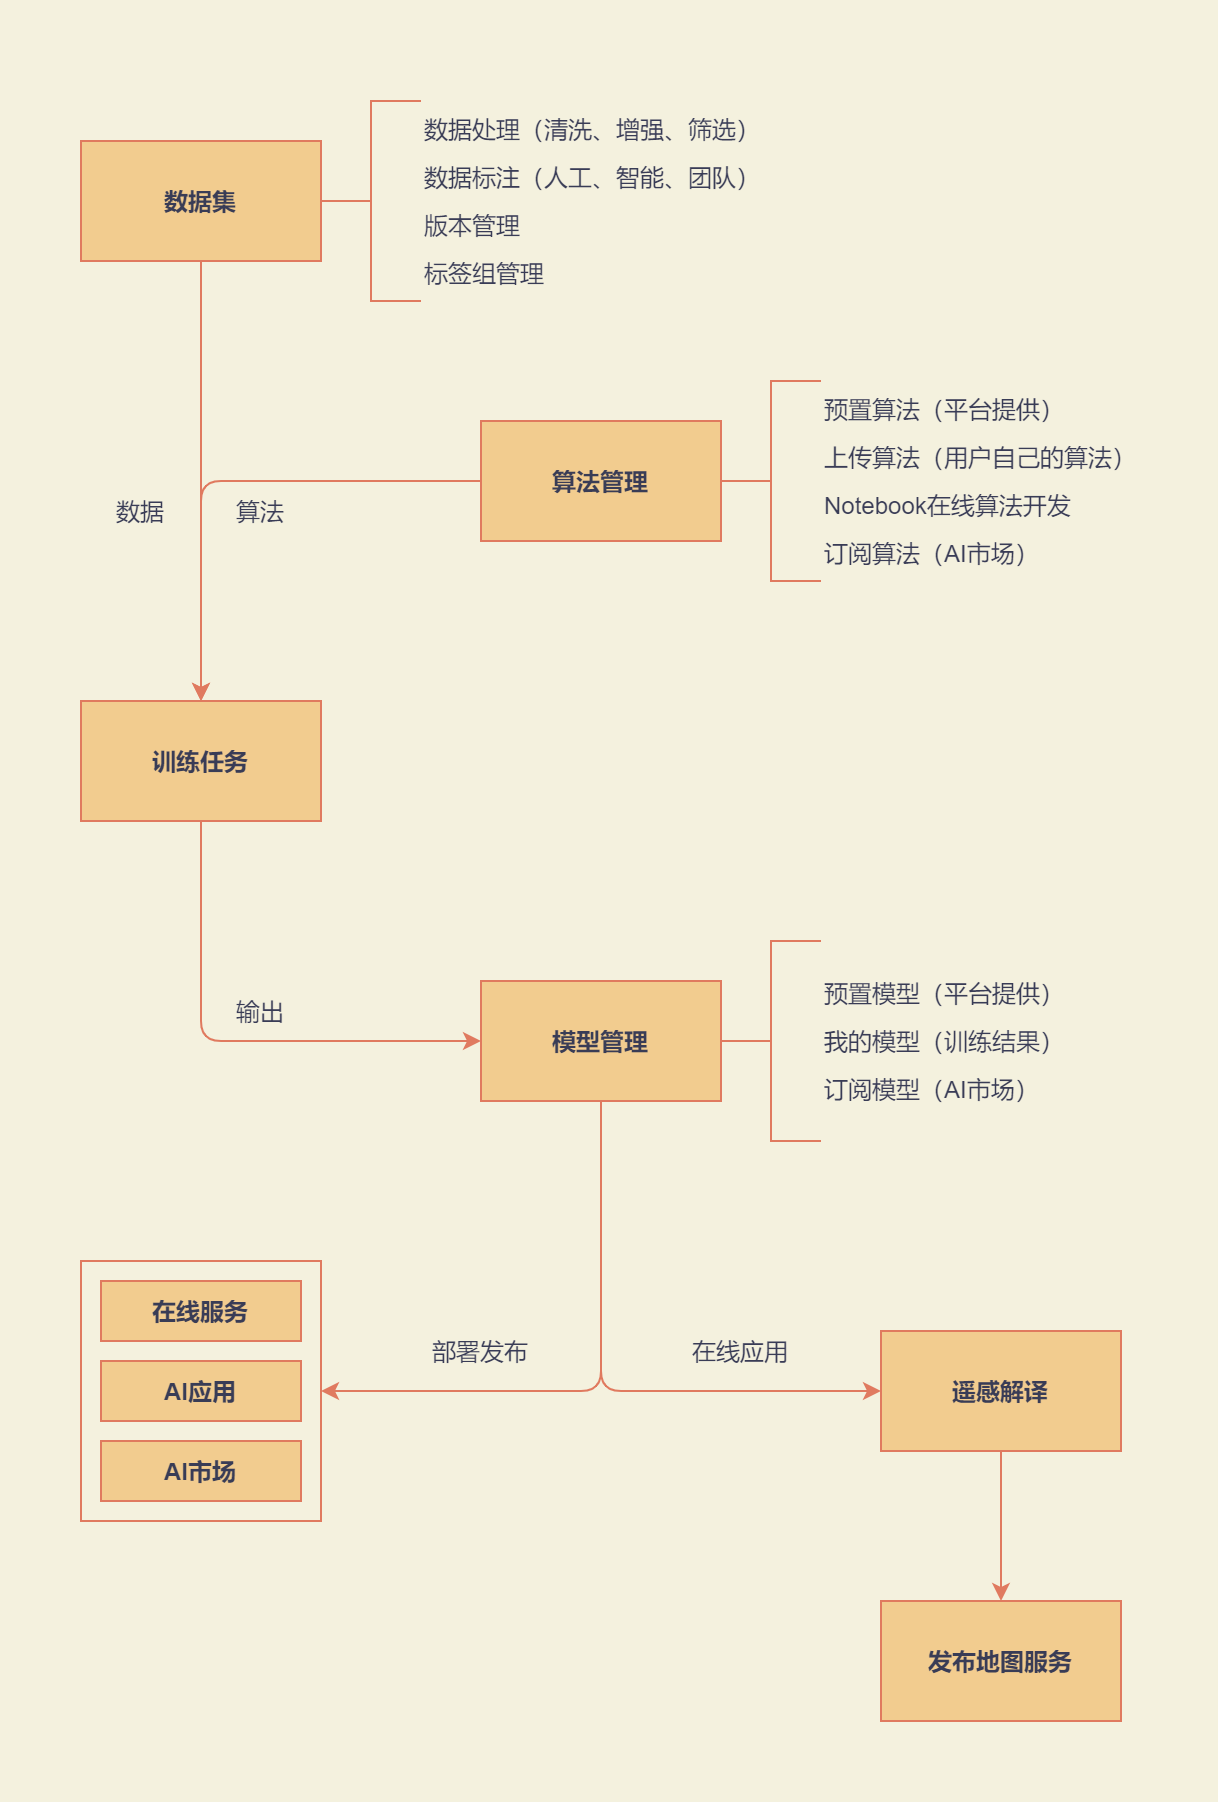

The diagram above was exported from draw.io. Its source (the exported page's mxGraphModel, read from the mxfile embedded in the PNG):
<mxGraphModel dx="1086" dy="806" grid="1" gridSize="10" guides="1" tooltips="1" connect="1" arrows="1" fold="1" page="1" pageScale="1" pageWidth="827" pageHeight="1169" background="#F4F1DE" math="0" shadow="0">
  <root>
    <mxCell id="0" />
    <mxCell id="1" parent="0" />
    <mxCell id="3lEMlzrXpbTsEG-o_p7l-22" value="" style="whiteSpace=wrap;html=1;strokeWidth=1;fillColor=none;strokeColor=#E07A5F;fontColor=#393C56;" parent="1" vertex="1">
      <mxGeometry x="40" y="620" width="120" height="130" as="geometry" />
    </mxCell>
    <mxCell id="3lEMlzrXpbTsEG-o_p7l-23" style="edgeStyle=orthogonalEdgeStyle;orthogonalLoop=1;jettySize=auto;html=1;strokeColor=#E07A5F;fontColor=#393C56;labelBackgroundColor=#F4F1DE;" parent="1" source="3lEMlzrXpbTsEG-o_p7l-1" target="3lEMlzrXpbTsEG-o_p7l-3" edge="1">
      <mxGeometry relative="1" as="geometry" />
    </mxCell>
    <mxCell id="3lEMlzrXpbTsEG-o_p7l-1" value="数据集" style="whiteSpace=wrap;html=1;fontStyle=1;fillColor=#F2CC8F;strokeColor=#E07A5F;fontColor=#393C56;" parent="1" vertex="1">
      <mxGeometry x="40" y="60" width="120" height="60" as="geometry" />
    </mxCell>
    <mxCell id="3lEMlzrXpbTsEG-o_p7l-33" style="edgeStyle=orthogonalEdgeStyle;orthogonalLoop=1;jettySize=auto;html=1;strokeColor=#E07A5F;fontColor=#393C56;labelBackgroundColor=#F4F1DE;" parent="1" source="3lEMlzrXpbTsEG-o_p7l-2" target="3lEMlzrXpbTsEG-o_p7l-3" edge="1">
      <mxGeometry relative="1" as="geometry" />
    </mxCell>
    <mxCell id="3lEMlzrXpbTsEG-o_p7l-2" value="算法管理" style="whiteSpace=wrap;html=1;fontStyle=1;fillColor=#F2CC8F;strokeColor=#E07A5F;fontColor=#393C56;" parent="1" vertex="1">
      <mxGeometry x="240" y="200" width="120" height="60" as="geometry" />
    </mxCell>
    <mxCell id="3lEMlzrXpbTsEG-o_p7l-25" style="edgeStyle=orthogonalEdgeStyle;orthogonalLoop=1;jettySize=auto;html=1;entryX=0;entryY=0.5;entryDx=0;entryDy=0;strokeColor=#E07A5F;fontColor=#393C56;labelBackgroundColor=#F4F1DE;" parent="1" source="3lEMlzrXpbTsEG-o_p7l-3" target="3lEMlzrXpbTsEG-o_p7l-4" edge="1">
      <mxGeometry relative="1" as="geometry">
        <Array as="points">
          <mxPoint x="100" y="510" />
        </Array>
      </mxGeometry>
    </mxCell>
    <mxCell id="3lEMlzrXpbTsEG-o_p7l-3" value="训练任务" style="whiteSpace=wrap;html=1;fontStyle=1;fillColor=#F2CC8F;strokeColor=#E07A5F;fontColor=#393C56;" parent="1" vertex="1">
      <mxGeometry x="40" y="340" width="120" height="60" as="geometry" />
    </mxCell>
    <mxCell id="3lEMlzrXpbTsEG-o_p7l-42" style="edgeStyle=orthogonalEdgeStyle;orthogonalLoop=1;jettySize=auto;html=1;entryX=1;entryY=0.5;entryDx=0;entryDy=0;strokeColor=#E07A5F;fontColor=#393C56;labelBackgroundColor=#F4F1DE;" parent="1" source="3lEMlzrXpbTsEG-o_p7l-4" target="3lEMlzrXpbTsEG-o_p7l-22" edge="1">
      <mxGeometry relative="1" as="geometry">
        <Array as="points">
          <mxPoint x="300" y="685" />
        </Array>
      </mxGeometry>
    </mxCell>
    <mxCell id="3lEMlzrXpbTsEG-o_p7l-48" style="edgeStyle=orthogonalEdgeStyle;orthogonalLoop=1;jettySize=auto;html=1;entryX=0;entryY=0.5;entryDx=0;entryDy=0;strokeColor=#E07A5F;fontColor=#393C56;labelBackgroundColor=#F4F1DE;" parent="1" source="3lEMlzrXpbTsEG-o_p7l-4" target="3lEMlzrXpbTsEG-o_p7l-14" edge="1">
      <mxGeometry relative="1" as="geometry">
        <Array as="points">
          <mxPoint x="300" y="685" />
        </Array>
      </mxGeometry>
    </mxCell>
    <mxCell id="3lEMlzrXpbTsEG-o_p7l-4" value="模型管理" style="whiteSpace=wrap;html=1;fontStyle=1;fillColor=#F2CC8F;strokeColor=#E07A5F;fontColor=#393C56;" parent="1" vertex="1">
      <mxGeometry x="240" y="480" width="120" height="60" as="geometry" />
    </mxCell>
    <mxCell id="3lEMlzrXpbTsEG-o_p7l-5" value="AI市场" style="whiteSpace=wrap;html=1;fontStyle=1;fillColor=#F2CC8F;strokeColor=#E07A5F;fontColor=#393C56;" parent="1" vertex="1">
      <mxGeometry x="50" y="710" width="100" height="30" as="geometry" />
    </mxCell>
    <mxCell id="3lEMlzrXpbTsEG-o_p7l-45" style="edgeStyle=orthogonalEdgeStyle;orthogonalLoop=1;jettySize=auto;html=1;strokeColor=#E07A5F;fontColor=#393C56;labelBackgroundColor=#F4F1DE;" parent="1" source="3lEMlzrXpbTsEG-o_p7l-14" target="3lEMlzrXpbTsEG-o_p7l-15" edge="1">
      <mxGeometry relative="1" as="geometry" />
    </mxCell>
    <mxCell id="3lEMlzrXpbTsEG-o_p7l-14" value="遥感解译" style="whiteSpace=wrap;html=1;fontStyle=1;fillColor=#F2CC8F;strokeColor=#E07A5F;fontColor=#393C56;" parent="1" vertex="1">
      <mxGeometry x="440" y="655" width="120" height="60" as="geometry" />
    </mxCell>
    <mxCell id="3lEMlzrXpbTsEG-o_p7l-15" value="发布地图服务" style="whiteSpace=wrap;html=1;fontStyle=1;fillColor=#F2CC8F;strokeColor=#E07A5F;fontColor=#393C56;" parent="1" vertex="1">
      <mxGeometry x="440" y="790" width="120" height="60" as="geometry" />
    </mxCell>
    <mxCell id="3lEMlzrXpbTsEG-o_p7l-16" value="&lt;p style=&quot;line-height: 200%&quot;&gt;预置模型（平台提供）&lt;br&gt;我的模型（训练结果）&lt;br&gt;订阅模型（AI市场）&lt;/p&gt;" style="strokeWidth=1;html=1;shape=mxgraph.flowchart.annotation_2;align=left;labelPosition=right;pointerEvents=1;fillColor=#F2CC8F;strokeColor=#E07A5F;fontColor=#393C56;" parent="1" vertex="1">
      <mxGeometry x="360" y="460" width="50" height="100" as="geometry" />
    </mxCell>
    <mxCell id="3lEMlzrXpbTsEG-o_p7l-17" value="在线服务" style="whiteSpace=wrap;html=1;fontStyle=1;fillColor=#F2CC8F;strokeColor=#E07A5F;fontColor=#393C56;" parent="1" vertex="1">
      <mxGeometry x="50" y="630" width="100" height="30" as="geometry" />
    </mxCell>
    <mxCell id="3lEMlzrXpbTsEG-o_p7l-18" value="AI应用" style="whiteSpace=wrap;html=1;fontStyle=1;fillColor=#F2CC8F;strokeColor=#E07A5F;fontColor=#393C56;" parent="1" vertex="1">
      <mxGeometry x="50" y="670" width="100" height="30" as="geometry" />
    </mxCell>
    <mxCell id="3lEMlzrXpbTsEG-o_p7l-34" value="数据" style="text;html=1;strokeColor=none;fillColor=none;align=center;verticalAlign=middle;whiteSpace=wrap;fontColor=#393C56;" parent="1" vertex="1">
      <mxGeometry x="40" y="230" width="60" height="30" as="geometry" />
    </mxCell>
    <mxCell id="3lEMlzrXpbTsEG-o_p7l-35" value="输出" style="text;html=1;strokeColor=none;fillColor=none;align=center;verticalAlign=middle;whiteSpace=wrap;fontColor=#393C56;" parent="1" vertex="1">
      <mxGeometry x="100" y="480" width="60" height="30" as="geometry" />
    </mxCell>
    <mxCell id="3lEMlzrXpbTsEG-o_p7l-39" value="算法" style="text;html=1;strokeColor=none;fillColor=none;align=center;verticalAlign=middle;whiteSpace=wrap;fontColor=#393C56;" parent="1" vertex="1">
      <mxGeometry x="100" y="230" width="60" height="30" as="geometry" />
    </mxCell>
    <mxCell id="3lEMlzrXpbTsEG-o_p7l-43" value="部署发布" style="text;html=1;strokeColor=none;fillColor=none;align=center;verticalAlign=middle;whiteSpace=wrap;fontColor=#393C56;" parent="1" vertex="1">
      <mxGeometry x="210" y="650" width="60" height="30" as="geometry" />
    </mxCell>
    <mxCell id="3lEMlzrXpbTsEG-o_p7l-46" value="在线应用" style="text;html=1;strokeColor=none;fillColor=none;align=center;verticalAlign=middle;whiteSpace=wrap;fontColor=#393C56;" parent="1" vertex="1">
      <mxGeometry x="340" y="650" width="60" height="30" as="geometry" />
    </mxCell>
    <mxCell id="3lEMlzrXpbTsEG-o_p7l-49" value="&lt;p style=&quot;line-height: 200%&quot;&gt;预置算法（平台提供）&lt;br&gt;上传算法（用户自己的算法）&lt;br&gt;Notebook在线算法开发&lt;br&gt;订阅算法（AI市场）&lt;/p&gt;" style="strokeWidth=1;html=1;shape=mxgraph.flowchart.annotation_2;align=left;labelPosition=right;pointerEvents=1;fillColor=none;strokeColor=#E07A5F;fontColor=#393C56;" parent="1" vertex="1">
      <mxGeometry x="360" y="180" width="50" height="100" as="geometry" />
    </mxCell>
    <mxCell id="B-pAKBMBMtdr7MlL3fcA-1" value="&lt;p style=&quot;line-height: 200%&quot;&gt;数据处理（清洗、增强、筛选）&lt;br&gt;数据标注（人工、智能、团队）&lt;br&gt;版本管理&lt;br&gt;标签组管理&lt;/p&gt;" style="strokeWidth=1;html=1;shape=mxgraph.flowchart.annotation_2;align=left;labelPosition=right;pointerEvents=1;fillColor=#F2CC8F;strokeColor=#E07A5F;fontColor=#393C56;" parent="1" vertex="1">
      <mxGeometry x="160" y="40" width="50" height="100" as="geometry" />
    </mxCell>
  </root>
</mxGraphModel>